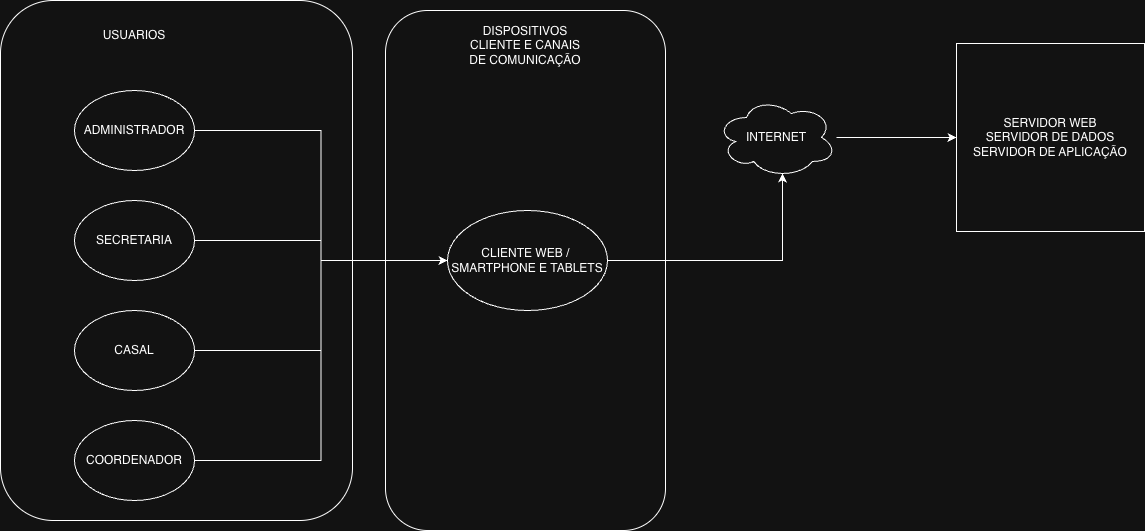

The diagram above was exported from draw.io. Its source (the exported page's mxGraphModel, read from the mxfile embedded in the PNG):
<mxGraphModel dx="1502" dy="968" grid="0" gridSize="10" guides="1" tooltips="1" connect="1" arrows="1" fold="1" page="1" pageScale="1" pageWidth="827" pageHeight="1169" math="0" shadow="0">
  <root>
    <mxCell id="0" />
    <mxCell id="1" parent="0" />
    <mxCell id="X8Hz-fWVD7lPJkFOXFYE-2" value="" style="rounded=1;whiteSpace=wrap;html=1;fillColor=none;" vertex="1" parent="1">
      <mxGeometry x="46" y="30" width="352" height="520" as="geometry" />
    </mxCell>
    <mxCell id="X8Hz-fWVD7lPJkFOXFYE-3" value="USUARIOS" style="text;html=1;whiteSpace=wrap;strokeColor=none;fillColor=none;align=center;verticalAlign=middle;rounded=0;" vertex="1" parent="1">
      <mxGeometry x="150" y="50" width="60" height="30" as="geometry" />
    </mxCell>
    <mxCell id="X8Hz-fWVD7lPJkFOXFYE-19" style="edgeStyle=orthogonalEdgeStyle;rounded=0;orthogonalLoop=1;jettySize=auto;html=1;entryX=0;entryY=0.5;entryDx=0;entryDy=0;" edge="1" parent="1" source="X8Hz-fWVD7lPJkFOXFYE-5" target="X8Hz-fWVD7lPJkFOXFYE-11">
      <mxGeometry relative="1" as="geometry" />
    </mxCell>
    <mxCell id="X8Hz-fWVD7lPJkFOXFYE-5" value="ADMINISTRADOR" style="ellipse;whiteSpace=wrap;html=1;" vertex="1" parent="1">
      <mxGeometry x="120" y="120" width="120" height="80" as="geometry" />
    </mxCell>
    <mxCell id="X8Hz-fWVD7lPJkFOXFYE-20" style="edgeStyle=orthogonalEdgeStyle;rounded=0;orthogonalLoop=1;jettySize=auto;html=1;" edge="1" parent="1" source="X8Hz-fWVD7lPJkFOXFYE-6" target="X8Hz-fWVD7lPJkFOXFYE-11">
      <mxGeometry relative="1" as="geometry" />
    </mxCell>
    <mxCell id="X8Hz-fWVD7lPJkFOXFYE-6" value="SECRETARIA" style="ellipse;whiteSpace=wrap;html=1;" vertex="1" parent="1">
      <mxGeometry x="120" y="230" width="120" height="80" as="geometry" />
    </mxCell>
    <mxCell id="X8Hz-fWVD7lPJkFOXFYE-21" style="edgeStyle=orthogonalEdgeStyle;rounded=0;orthogonalLoop=1;jettySize=auto;html=1;entryX=0;entryY=0.5;entryDx=0;entryDy=0;" edge="1" parent="1" source="X8Hz-fWVD7lPJkFOXFYE-7" target="X8Hz-fWVD7lPJkFOXFYE-11">
      <mxGeometry relative="1" as="geometry" />
    </mxCell>
    <mxCell id="X8Hz-fWVD7lPJkFOXFYE-7" value="CASAL" style="ellipse;whiteSpace=wrap;html=1;" vertex="1" parent="1">
      <mxGeometry x="120" y="340" width="120" height="80" as="geometry" />
    </mxCell>
    <mxCell id="X8Hz-fWVD7lPJkFOXFYE-22" style="edgeStyle=orthogonalEdgeStyle;rounded=0;orthogonalLoop=1;jettySize=auto;html=1;entryX=0;entryY=0.5;entryDx=0;entryDy=0;" edge="1" parent="1" source="X8Hz-fWVD7lPJkFOXFYE-8" target="X8Hz-fWVD7lPJkFOXFYE-11">
      <mxGeometry relative="1" as="geometry">
        <mxPoint x="450" y="200" as="targetPoint" />
      </mxGeometry>
    </mxCell>
    <mxCell id="X8Hz-fWVD7lPJkFOXFYE-8" value="COORDENADOR" style="ellipse;whiteSpace=wrap;html=1;" vertex="1" parent="1">
      <mxGeometry x="120" y="450" width="120" height="80" as="geometry" />
    </mxCell>
    <mxCell id="X8Hz-fWVD7lPJkFOXFYE-9" value="" style="rounded=1;whiteSpace=wrap;html=1;fillColor=none;" vertex="1" parent="1">
      <mxGeometry x="431" y="40" width="280" height="520" as="geometry" />
    </mxCell>
    <mxCell id="X8Hz-fWVD7lPJkFOXFYE-10" value="DISPOSITIVOS CLIENTE E CANAIS DE COMUNICAÇÃO" style="text;html=1;whiteSpace=wrap;strokeColor=none;fillColor=none;align=center;verticalAlign=middle;rounded=0;" vertex="1" parent="1">
      <mxGeometry x="506" y="60" width="130" height="30" as="geometry" />
    </mxCell>
    <mxCell id="X8Hz-fWVD7lPJkFOXFYE-11" value="CLIENTE WEB /&amp;nbsp;&lt;div&gt;SMARTPHONE E TABLETS&lt;/div&gt;" style="ellipse;whiteSpace=wrap;html=1;" vertex="1" parent="1">
      <mxGeometry x="493" y="240" width="160" height="100" as="geometry" />
    </mxCell>
    <mxCell id="X8Hz-fWVD7lPJkFOXFYE-25" style="edgeStyle=orthogonalEdgeStyle;rounded=0;orthogonalLoop=1;jettySize=auto;html=1;entryX=0;entryY=0.5;entryDx=0;entryDy=0;" edge="1" parent="1" source="X8Hz-fWVD7lPJkFOXFYE-15" target="X8Hz-fWVD7lPJkFOXFYE-24">
      <mxGeometry relative="1" as="geometry" />
    </mxCell>
    <mxCell id="X8Hz-fWVD7lPJkFOXFYE-15" value="INTERNET" style="ellipse;shape=cloud;whiteSpace=wrap;html=1;" vertex="1" parent="1">
      <mxGeometry x="762" y="127" width="120" height="80" as="geometry" />
    </mxCell>
    <mxCell id="X8Hz-fWVD7lPJkFOXFYE-23" style="edgeStyle=orthogonalEdgeStyle;rounded=0;orthogonalLoop=1;jettySize=auto;html=1;exitX=1;exitY=0.5;exitDx=0;exitDy=0;entryX=0.55;entryY=0.95;entryDx=0;entryDy=0;entryPerimeter=0;" edge="1" parent="1" source="X8Hz-fWVD7lPJkFOXFYE-11" target="X8Hz-fWVD7lPJkFOXFYE-15">
      <mxGeometry relative="1" as="geometry" />
    </mxCell>
    <mxCell id="X8Hz-fWVD7lPJkFOXFYE-24" value="SERVIDOR WEB&lt;div&gt;SERVIDOR DE DADOS&lt;/div&gt;&lt;div&gt;SERVIDOR DE APLICAÇÃO&lt;/div&gt;" style="whiteSpace=wrap;html=1;aspect=fixed;" vertex="1" parent="1">
      <mxGeometry x="1002" y="73" width="188" height="188" as="geometry" />
    </mxCell>
  </root>
</mxGraphModel>